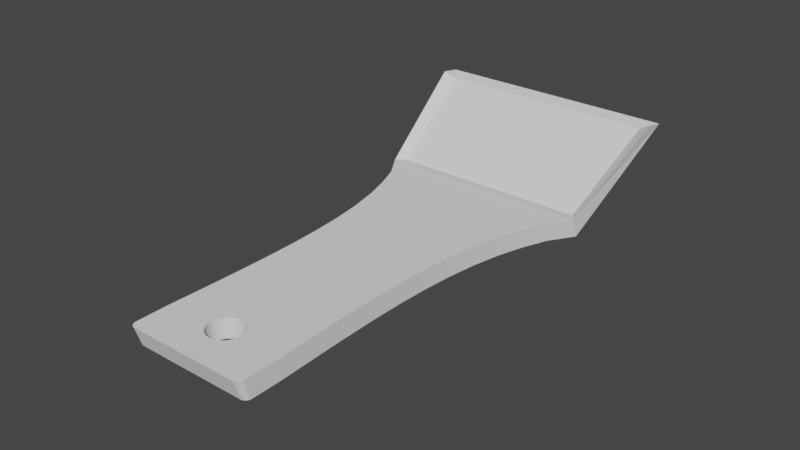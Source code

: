 # Source: A06_9_Espatula.blend  (saved by Blender 2.93.20; exported with 4.5.12 LTS)
import bpy
from mathutils import Matrix  # noqa: F401  (used for matrix-valued properties, if any)

bpy.ops.wm.read_factory_settings(use_empty=True)
scene = bpy.context.scene
scene.name = 'Scene'

# ---- collections
col_collection = bpy.data.collections.new('Collection'); scene.collection.children.link(col_collection)

# ---- node groups
ng_auto_smooth = bpy.data.node_groups.new('Auto Smooth', 'GeometryNodeTree')
_s = ng_auto_smooth.interface.new_socket(name='Geometry', in_out='OUTPUT', socket_type='NodeSocketGeometry')
_s = ng_auto_smooth.interface.new_socket(name='Geometry', in_out='INPUT', socket_type='NodeSocketGeometry')
_s = ng_auto_smooth.interface.new_socket(name='Angle', in_out='INPUT', socket_type='NodeSocketFloat')
_s.subtype = 'ANGLE'
_s.min_value = 0.0
_s.max_value = 3.142
ng_auto_smooth.is_modifier = True
_N = ng_auto_smooth.nodes; _L = ng_auto_smooth.links
n0 = _N.new('NodeGroupOutput'); n0.name = 'Group Output'; n0.location = (480, -100)
n1 = _N.new('NodeGroupInput'); n1.name = 'Group Input'; n1.location = (-420, -300)
n2 = _N.new('NodeGroupInput'); n2.name = 'Group Input.001'; n2.location = (-60, -100)
n3 = _N.new('GeometryNodeSetShadeSmooth'); n3.name = 'Set Shade Smooth'; n3.location = (120, -100)
n3.domain = 'EDGE'
n4 = _N.new('GeometryNodeSetShadeSmooth'); n4.name = 'Set Shade Smooth.001'; n4.location = (300, -100)
n5 = _N.new('GeometryNodeInputMeshEdgeAngle'); n5.name = 'Edge Angle'; n5.location = (-420, -220)
n6 = _N.new('GeometryNodeInputEdgeSmooth'); n6.name = 'Is Edge Smooth'; n6.location = (-60, -160)
n7 = _N.new('GeometryNodeInputShadeSmooth'); n7.name = 'Is Face Smooth'; n7.location = (-240, -340)
n8 = _N.new('FunctionNodeBooleanMath'); n8.name = 'Boolean Math'; n8.location = (-60, -220)
n9 = _N.new('FunctionNodeCompare'); n9.name = 'Compare'; n9.location = (-240, -180)
n9.operation = 'LESS_EQUAL'
_L.new(n5.outputs[0], n9.inputs[0])
_L.new(n4.outputs[0], n0.inputs[0])
_L.new(n1.outputs[1], n9.inputs[1])
_L.new(n9.outputs[0], n8.inputs[0])
_L.new(n7.outputs[0], n8.inputs[1])
_L.new(n2.outputs[0], n3.inputs[0])
_L.new(n6.outputs[0], n3.inputs[1])
_L.new(n3.outputs[0], n4.inputs[0])
_L.new(n8.outputs[0], n3.inputs[2])
n0.is_active_output = True

# ---- world
world_world = bpy.data.worlds.new('World'); scene.world = world_world
world_world.use_nodes = True; world_world.node_tree.nodes.clear()
_N = world_world.node_tree.nodes; _L = world_world.node_tree.links
n0 = _N.new('ShaderNodeOutputWorld'); n0.name = 'World Output'; n0.location = (300, 300)
n1 = _N.new('ShaderNodeBackground'); n1.name = 'Background'; n1.location = (10, 300)
n1.inputs[0].default_value = (0.05088, 0.05088, 0.05088, 1.0)
_L.new(n1.outputs[0], n0.inputs[0])
n0.is_active_output = True
world_world.color = (0.05088, 0.05088, 0.05088)
world_world.use_sun_shadow = False
world_world.sun_shadow_jitter_overblur = 0.0

# ---- meshes
me_cone = bpy.data.meshes.new('Cone')
me_cone.from_pydata([(41.13, -11.54, -115.1), (-11.71, -11.54, -115.1), (-11.03, -18.3, -86.7), (40.46, -18.3, -86.7), (-7.195, -16.76, -80.97), (-4.716, -15.16, -74.97), (-2.791, -13.47, -68.69), (-1.357, -11.72, -62.14), (-0.355, -9.889, -55.31), (0.2771, -7.985, -48.21), (0.6001, -6.008, -40.83), (0.6748, -3.956, -33.17), (0.5624, -1.83, -25.23), (0.3238, 0.3704, -17.02), (0.01999, 2.645, -8.533), (36.62, -16.76, -80.97), (34.14, -15.16, -74.97), (32.21, -13.47, -68.69), (30.78, -11.72, -62.14), (29.78, -9.889, -55.31), (29.15, -7.985, -48.21), (28.82, -6.008, -40.83), (28.75, -3.956, -33.17), (28.86, -1.83, -25.23), (29.1, 0.3704, -17.02), (29.4, 2.645, -8.533), (44.14, -11.57, -118.5), (-14.71, -11.57, -118.5), (-11.03, -23.29, -86.93), (40.46, -23.29, -86.93), (-7.195, -21.76, -81.21), (-4.716, -20.15, -75.2), (-2.791, -18.47, -68.93), (-1.357, -16.71, -62.37), (-0.355, -14.88, -55.54), (0.2771, -12.98, -48.44), (0.6001, -11.0, -41.06), (0.6748, -8.95, -33.4), (0.5624, -6.824, -25.47), (0.3238, -4.624, -17.26), (0.01999, -2.349, -8.768), (36.62, -21.76, -81.21), (34.14, -20.15, -75.2), (32.21, -18.47, -68.93), (30.78, -16.71, -62.37), (29.78, -14.88, -55.54), (29.15, -12.98, -48.44), (28.82, -11.0, -41.06), (28.75, -8.95, -33.4), (28.86, -6.824, -25.47), (29.1, -4.624, -17.26), (29.4, -2.349, -8.768), (44.14, -9.664, -114.3), (38.66, -19.23, -88.79), (-14.71, -9.664, -114.3), (-9.24, -19.23, -88.79), (10.79, 2.05, -10.75), (18.41, -1.953, -7.289), (18.41, 2.648, -8.522), (10.79, -2.551, -9.521), (13.18, -3.306, -12.34), (13.18, 1.295, -13.57), (18.04, 2.827, -7.854), (18.04, -1.774, -6.621), (11.02, 1.856, -11.48), (11.02, -2.745, -10.25), (11.39, -2.924, -10.91), (11.88, -3.081, -11.5), (17.54, 2.984, -7.269), (13.93, -3.365, -12.56), (17.54, -1.617, -6.036), (12.49, -3.21, -11.98), (11.39, 1.677, -12.15), (15.49, -3.365, -12.56), (16.93, -3.21, -11.98), (16.24, -3.306, -12.34), (18.04, -2.924, -10.91), (18.64, -2.551, -9.521), (18.41, -2.745, -10.25), (13.93, 1.236, -13.79), (17.54, -3.081, -11.5), (16.93, -1.488, -5.555), (16.93, 3.113, -6.788), (11.88, 1.52, -12.73), (14.71, -3.385, -12.63), (14.71, 1.217, -13.86), (16.24, -1.393, -5.198), (16.24, 3.208, -6.431), (12.49, 1.391, -13.21), (10.71, -2.349, -8.768), (11.02, -1.953, -7.289), (15.49, -1.334, -4.978), (10.79, -2.147, -8.014), (15.49, 3.267, -6.211), (11.39, -1.774, -6.621), (12.49, -1.488, -5.555), (11.88, -1.617, -6.036), (13.93, -1.334, -4.978), (13.18, -1.393, -5.198), (18.71, -2.349, -8.768), (18.64, -2.147, -8.014), (14.71, -1.314, -4.904), (14.71, 3.287, -6.137), (13.93, 3.267, -6.211), (15.49, 1.236, -13.79), (16.24, 1.295, -13.57), (13.18, 3.208, -6.431), (12.49, 3.113, -6.788), (10.71, 2.252, -10.0), (10.73, 2.297, -9.832), (10.79, 2.454, -9.247), (16.93, 1.391, -13.21), (18.04, 1.677, -12.15), (18.71, 2.252, -10.0), (18.64, 2.05, -10.75), (18.65, 2.409, -9.415), (18.64, 2.454, -9.247), (17.54, 1.52, -12.73), (18.41, 1.856, -11.48), (11.88, 2.984, -7.269), (11.39, 2.827, -7.854), (11.02, 2.648, -8.522), (27.97, 4.994, 0.2349), (29.42, 4.601, -1.235), (28.3, 4.985, 0.1981), (28.6, 4.955, 0.08935), (28.88, 4.909, -0.0858), (29.11, 4.846, -0.3186), (29.28, 4.771, -0.5973), (29.39, 4.688, -0.9081), (0.003357, 4.601, -1.235), (1.45, 4.994, 0.2349), (0.03897, 4.688, -0.908), (0.1455, 4.771, -0.5973), (0.3176, 4.846, -0.3186), (0.5467, 4.909, -0.08579), (0.8212, 4.955, 0.08936), (1.127, 4.985, 0.1981), (1.45, -1.813e-06, -7.253e-06), (0.003348, -0.3939, -1.47), (1.127, -0.009878, -0.03687), (0.8212, -0.03901, -0.1456), (0.5467, -0.08594, -0.3207), (0.3176, -0.1483, -0.5535), (0.1455, -0.223, -0.8323), (0.03896, -0.3063, -1.143), (29.42, -0.3939, -1.47), (27.97, -9.399e-08, -3.76e-07), (29.39, -0.3063, -1.143), (29.28, -0.223, -0.8323), (29.11, -0.1483, -0.5535), (28.88, -0.08594, -0.3207), (28.6, -0.03901, -0.1456), (28.3, -0.009877, -0.03686)], [], [(53, 0, 1, 55), (29, 28, 27, 26), (147, 122, 131, 138), (54, 27, 28, 2), (25, 51, 50, 24), (12, 38, 39, 13), (89, 40, 39, 38, 37, 36, 35, 34, 33, 32, 31, 30, 28, 29, 41, 42, 43, 44, 45, 46, 47, 48, 49, 50, 51, 99, 77, 78, 76, 80, 74, 75, 73, 84, 69, 60, 71, 67, 66, 65, 59), (13, 39, 40, 14), (123, 146, 51, 25), (113, 115, 25, 24, 23, 22, 21, 20, 19, 18, 17, 16, 15, 3, 2, 4, 5, 6, 7, 8, 9, 10, 11, 12, 13, 14, 109, 108, 56, 64, 72, 83, 88, 61, 79, 85, 104, 105, 111, 117, 112, 118, 114), (15, 41, 29, 3), (99, 51, 146, 148, 149, 150, 151, 152, 153, 147, 138, 140, 141, 142, 143, 144, 145, 139, 40, 89, 92, 90, 94, 96, 95, 98, 97, 101, 91, 86, 81, 70, 63, 57, 100), (2, 28, 30, 4), (16, 42, 41, 15), (54, 1, 0, 52, 26, 27), (17, 43, 42, 16), (4, 30, 31, 5), (18, 44, 43, 17), (5, 31, 32, 6), (19, 45, 44, 18), (6, 32, 33, 7), (20, 46, 45, 19), (7, 33, 34, 8), (21, 47, 46, 20), (8, 34, 35, 9), (22, 48, 47, 21), (9, 35, 36, 10), (23, 49, 48, 22), (10, 36, 37, 11), (3, 29, 26, 52), (24, 50, 49, 23), (11, 37, 38, 12), (53, 3, 52, 0), (1, 54, 2, 55), (55, 2, 3, 53), (130, 14, 40, 139), (85, 84, 73, 104), (104, 73, 75, 105), (105, 75, 74, 111), (111, 74, 80, 117), (76, 112, 117, 80), (78, 118, 112, 76), (77, 114, 118, 78), (99, 113, 114, 77), (100, 116, 115, 113, 99), (57, 58, 116, 100), (63, 62, 58, 57), (70, 68, 62, 63), (82, 68, 70, 81), (87, 82, 81, 86), (93, 87, 86, 91), (102, 93, 91, 101), (101, 97, 103, 102), (97, 98, 106, 103), (98, 95, 107, 106), (95, 96, 119, 107), (96, 94, 120, 119), (94, 90, 121, 120), (121, 90, 92, 110), (92, 89, 108, 109, 110), (89, 59, 56, 108), (64, 56, 59, 65), (64, 65, 66, 72), (66, 67, 83, 72), (83, 67, 71, 88), (88, 71, 60, 61), (61, 60, 69, 79), (79, 69, 84, 85), (130, 139, 145, 132), (132, 145, 144, 133), (133, 144, 143, 134), (134, 143, 142, 135), (135, 142, 141, 136), (136, 141, 140, 137), (137, 140, 138, 131), (122, 147, 153, 124), (124, 153, 152, 125), (125, 152, 151, 126), (126, 151, 150, 127), (127, 150, 149, 128), (128, 149, 148, 129), (129, 148, 146, 123), (14, 130, 132, 133, 134, 135, 136, 137, 131, 122, 124, 125, 126, 127, 128, 129, 123, 25, 115, 116, 58, 62, 68, 82, 87, 93, 102, 103, 106, 107, 119, 120, 121, 110, 109)])
_uv = me_cone.uv_layers.new(name='UVMap')
_uv.uv.foreach_set('vector', [0.0, 0.0, 0.0, 0.0, 0.0, 0.0, 0.0, 0.0, 0.0, 0.0, 0.0, 0.0, 0.0, 0.0, 0.0, 0.0, 0.0, 0.0, 0.0, 0.0, 0.0, 0.0, 0.0, 0.0, 0.0, 0.0, 0.0, 0.0, 0.0, 0.0, 0.0, 0.0, 0.0, 0.0, 0.0, 0.0, 0.0, 0.0, 0.0, 0.0, 0.0, 0.0, 0.0, 0.0, 0.0, 0.0, 0.0, 0.0, 0.0, 0.0, 0.0, 0.0, 0.0, 0.0, 0.0, 0.0, 0.0, 0.0, 0.0, 0.0, 0.0, 0.0, 0.0, 0.0, 0.0, 0.0, 0.0, 0.0, 0.0, 0.0, 0.0, 0.0, 0.0, 0.0, 0.0, 0.0, 0.0, 0.0, 0.0, 0.0, 0.0, 0.0, 0.0, 0.0, 0.0, 0.0, 0.0, 0.0, 0.0, 0.0, 0.0, 0.0, 0.0, 0.0, 0.0, 0.0, 0.0, 0.0, 0.0, 0.0, 0.0, 0.0, 0.0, 0.0, 0.0, 0.0, 0.0, 0.0, 0.0, 0.0, 0.0, 0.0, 0.0, 0.0, 0.0, 0.0, 0.0, 0.0, 0.0, 0.0, 0.0, 0.0, 0.0, 0.0, 0.0, 0.0, 0.0, 0.0, 0.0, 0.0, 0.0, 0.0, 0.0, 0.0, 0.0, 0.0, 0.0, 0.0, 0.0, 0.0, 0.0, 0.0, 0.0, 0.0, 0.0, 0.0, 0.0, 0.0, 0.0, 0.0, 0.0, 0.0, 0.0, 0.0, 0.0, 0.0, 0.0, 0.0, 0.0, 0.0, 0.0, 0.0, 0.0, 0.0, 0.0, 0.0, 0.0, 0.0, 0.0, 0.0, 0.0, 0.0, 0.0, 0.0, 0.0, 0.0, 0.0, 0.0, 0.0, 0.0, 0.0, 0.0, 0.0, 0.0, 0.0, 0.0, 0.0, 0.0, 0.0, 0.0, 0.0, 0.0, 0.0, 0.0, 0.0, 0.0, 0.0, 0.0, 0.0, 0.0, 0.0, 0.0, 0.0, 0.0, 0.0, 0.0, 0.0, 0.0, 0.0, 0.0, 0.0, 0.0, 0.0, 0.0, 0.0, 0.0, 0.0, 0.0, 0.0, 0.0, 0.0, 0.0, 0.0, 0.0, 0.0, 0.0, 0.0, 0.0, 0.0, 0.0, 0.0, 0.0, 0.0, 0.0, 0.0, 0.0, 0.0, 0.0, 0.0, 0.0, 0.0, 0.0, 0.0, 0.0, 0.0, 0.0, 0.0, 0.0, 0.0, 0.0, 0.0, 0.0, 0.0, 0.0, 0.0, 0.0, 0.0, 0.0, 0.0, 0.0, 0.0, 0.0, 0.0, 0.0, 0.0, 0.0, 0.0, 0.0, 0.0, 0.0, 0.0, 0.0, 0.0, 0.0, 0.0, 0.0, 0.0, 0.0, 0.0, 0.0, 0.0, 0.0, 0.0, 0.0, 0.0, 0.0, 0.0, 0.0, 0.0, 0.0, 0.0, 0.0, 0.0, 0.0, 0.0, 0.0, 0.0, 0.0, 0.0, 0.0, 0.0, 0.0, 0.0, 0.0, 0.0, 0.0, 0.0, 0.0, 0.0, 0.0, 0.0, 0.0, 0.0, 0.0, 0.0, 0.0, 0.0, 0.0, 0.0, 0.0, 0.0, 0.0, 0.0, 0.0, 0.0, 0.0, 0.0, 0.0, 0.0, 0.0, 0.0, 0.0, 0.0, 0.0, 0.0, 0.0, 0.0, 0.0, 0.0, 0.0, 0.0, 0.0, 0.0, 0.0, 0.0, 0.0, 0.0, 0.0, 0.0, 0.0, 0.0, 0.0, 0.0, 0.0, 0.0, 0.0, 0.0, 0.0, 0.0, 0.0, 0.0, 0.0, 0.0, 0.0, 0.0, 0.0, 0.0, 0.0, 0.0, 0.0, 0.0, 0.0, 0.0, 0.0, 0.0, 0.0, 0.0, 0.0, 0.0, 0.0, 0.0, 0.0, 0.0, 0.0, 0.0, 0.0, 0.0, 0.0, 0.0, 0.0, 0.0, 0.0, 0.0, 0.0, 0.0, 0.0, 0.0, 0.0, 0.0, 0.0, 0.0, 0.0, 0.0, 0.0, 0.0, 0.0, 0.0, 0.0, 0.0, 0.0, 0.0, 0.0, 0.0, 0.0, 0.0, 0.0, 0.0, 0.0, 0.0, 0.0, 0.0, 0.0, 0.0, 0.0, 0.0, 0.0, 0.0, 0.0, 0.0, 0.0, 0.0, 0.0, 0.0, 0.0, 0.0, 0.0, 0.0, 0.0, 0.0, 0.0, 0.0, 0.0, 0.0, 0.0, 0.0, 0.0, 0.0, 0.0, 0.0, 0.0, 0.0, 0.0, 0.0, 0.0, 0.0, 0.0, 0.0, 0.0, 0.0, 0.0, 0.0, 0.0, 0.0, 0.0, 0.0, 0.0, 0.0, 0.0, 0.0, 0.0, 0.0, 0.0, 0.0, 0.0, 0.0, 0.0, 0.0, 0.0, 0.0, 0.0, 0.0, 0.0, 0.0, 0.0, 0.0, 0.0, 0.0, 0.0, 0.0, 0.0, 0.0, 0.0, 0.0, 0.0, 0.0, 0.0, 0.0, 0.0, 0.0, 0.0, 0.0, 0.0, 0.0, 0.0, 0.0, 0.0, 1.0, 0.8882, 1.0, 0.65, 0.9688, 0.65, 0.9688, 0.8882, 0.9688, 0.8882, 0.9688, 0.65, 0.9375, 0.65, 0.9375, 0.8882, 0.9375, 0.8882, 0.9375, 0.65, 0.9062, 0.65, 0.9062, 0.8882, 0.9062, 0.8882, 0.9062, 0.65, 0.875, 0.65, 0.875, 0.8882, 0.8438, 0.65, 0.8438, 0.8882, 0.875, 0.8882, 0.875, 0.65, 0.8125, 0.65, 0.8125, 0.8882, 0.8438, 0.8882, 0.8438, 0.65, 0.7812, 0.65, 0.7812, 0.8882, 0.8125, 0.8882, 0.8125, 0.65, 0.75, 0.65, 0.75, 0.8882, 0.7812, 0.8882, 0.7812, 0.65, 0.7188, 0.65, 0.7188, 0.8882, 0.7257, 0.8882, 0.75, 0.8882, 0.75, 0.65, 0.6875, 0.65, 0.6875, 0.8882, 0.7188, 0.8882, 0.7188, 0.65, 0.6562, 0.65, 0.6562, 0.8882, 0.6875, 0.8882, 0.6875, 0.65, 0.625, 0.65, 0.625, 0.8882, 0.6562, 0.8882, 0.6562, 0.65, 0.5938, 0.8882, 0.625, 0.8882, 0.625, 0.65, 0.5938, 0.65, 0.5625, 0.8882, 0.5938, 0.8882, 0.5938, 0.65, 0.5625, 0.65, 0.5312, 0.8882, 0.5625, 0.8882, 0.5625, 0.65, 0.5312, 0.65, 0.5, 0.8882, 0.5312, 0.8882, 0.5312, 0.65, 0.5, 0.65, 0.5, 0.65, 0.4688, 0.65, 0.4688, 0.8882, 0.5, 0.8882, 0.4688, 0.65, 0.4375, 0.65, 0.4375, 0.8882, 0.4688, 0.8882, 0.4375, 0.65, 0.4062, 0.65, 0.4062, 0.8882, 0.4375, 0.8882, 0.4062, 0.65, 0.375, 0.65, 0.375, 0.8882, 0.4062, 0.8882, 0.375, 0.65, 0.3438, 0.65, 0.3438, 0.8882, 0.375, 0.8882, 0.3438, 0.65, 0.3125, 0.65, 0.3125, 0.8882, 0.3438, 0.8882, 0.3125, 0.8882, 0.3125, 0.65, 0.2812, 0.65, 0.2812, 0.8882, 0.2812, 0.65, 0.25, 0.65, 0.25, 0.8882, 0.257, 0.8882, 0.2812, 0.8882, 0.25, 0.65, 0.2188, 0.65, 0.2188, 0.8882, 0.25, 0.8882, 0.1875, 0.8882, 0.2188, 0.8882, 0.2188, 0.65, 0.1875, 0.65, 0.1875, 0.8882, 0.1875, 0.65, 0.1562, 0.65, 0.1562, 0.8882, 0.1562, 0.65, 0.125, 0.65, 0.125, 0.8882, 0.1562, 0.8882, 0.125, 0.8882, 0.125, 0.65, 0.09375, 0.65, 0.09375, 0.8882, 0.09375, 0.8882, 0.09375, 0.65, 0.0625, 0.65, 0.0625, 0.8882, 0.0625, 0.8882, 0.0625, 0.65, 0.03125, 0.65, 0.03125, 0.8882, 0.03125, 0.8882, 0.03125, 0.65, 0.0, 0.65, 0.0, 0.8882, 0.0, 0.0, 0.0, 0.0, 0.0, 0.0, 0.0, 0.0, 0.0, 0.0, 0.0, 0.0, 0.0, 0.0, 0.0, 0.0, 0.0, 0.0, 0.0, 0.0, 0.0, 0.0, 0.0, 0.0, 0.0, 0.0, 0.0, 0.0, 0.0, 0.0, 0.0, 0.0, 0.0, 0.0, 0.0, 0.0, 0.0, 0.0, 0.0, 0.0, 0.0, 0.0, 0.0, 0.0, 0.0, 0.0, 0.0, 0.0, 0.0, 0.0, 0.0, 0.0, 0.0, 0.0, 0.0, 0.0, 0.0, 0.0, 0.0, 0.0, 0.0, 0.0, 0.0, 0.0, 0.0, 0.0, 0.0, 0.0, 0.0, 0.0, 0.0, 0.0, 0.0, 0.0, 0.0, 0.0, 0.0, 0.0, 0.0, 0.0, 0.0, 0.0, 0.0, 0.0, 0.0, 0.0, 0.0, 0.0, 0.0, 0.0, 0.0, 0.0, 0.0, 0.0, 0.0, 0.0, 0.0, 0.0, 0.0, 0.0, 0.0, 0.0, 0.0, 0.0, 0.0, 0.0, 0.0, 0.0, 0.0, 0.0, 0.0, 0.0, 0.0, 0.0, 0.0, 0.0, 0.0, 0.0, 0.0, 0.0, 0.0, 0.0, 0.0, 0.0, 0.0, 0.0, 0.0, 0.0, 0.0, 0.0, 0.0, 0.0, 0.0, 0.0, 0.0, 0.0, 0.0, 0.0, 0.0, 0.0, 0.0, 0.0, 0.0, 0.0, 0.0, 0.0, 0.0, 0.0, 0.0, 0.0, 0.0, 0.0, 0.0, 0.0, 0.0, 0.0, 0.0, 0.0, 0.0, 0.0, 0.0, 0.0, 0.0, 0.0, 0.0, 0.0, 0.0, 0.0, 0.0, 0.0, 0.0, 0.0, 0.0, 0.0, 0.0, 0.0, 0.0, 0.0, 0.0, 0.0, 0.0, 0.0])
me_cone.use_remesh_fix_poles = True
me_cone.use_remesh_preserve_attributes = False
me_cone.update()

# ---- objects
ob_espatula = bpy.data.objects.new('Espatula', me_cone)

# ---- transforms, parenting, visibility, modifiers, constraints
ob_espatula.location = (20.0, 0.0, 0.0)
ob_espatula.rotation_euler = (1.833, 0.0, 0.0)
_m = ob_espatula.modifiers.new('Auto Smooth', 'NODES')
_m.node_group = ng_auto_smooth
_gi = [s.identifier for s in ng_auto_smooth.interface.items_tree if s.item_type == 'SOCKET' and s.in_out == 'INPUT']
_m[_gi[1]] = 0.5236  # Angle

# ---- collection membership
col_collection.objects.link(ob_espatula)

# ---- scene / render settings (as saved in the file)
scene.frame_start = 1; scene.frame_end = 250; scene.frame_set(1)
scene.render.engine = 'BLENDER_EEVEE_NEXT'
scene.cycles.use_denoising = False
scene.cycles.samples = 128
scene.cycles.sampling_pattern = 'TABULATED_SOBOL'
scene.cycles.use_adaptive_sampling = False
scene.cycles.use_light_tree = False
scene.view_settings.view_transform = 'Filmic'
scene.unit_settings.scale_length = 0.001
bpy.context.view_layer.update()

# ---- added for rendering (the .blend has no active camera and no usable light): camera, sun
cam_auto = bpy.data.cameras.new('AutoCamera')
cam_auto.lens = 50.0
cam_auto.sensor_width = 36.0
cam_auto.clip_end = 2392.71
ob_auto_camera = bpy.data.objects.new('AutoCamera', cam_auto)
scene.collection.objects.link(ob_auto_camera)
ob_auto_camera.location = (171.049, -104.13, 115.534)
ob_auto_camera.rotation_euler = (1.09748, -7.21219e-08, 0.694738)
scene.camera = ob_auto_camera
light_auto_sun = bpy.data.lights.new('AutoSun', 'SUN')
light_auto_sun.energy = 3.0
light_auto_sun.angle = 0.0523599
ob_auto_sun = bpy.data.objects.new('AutoSun', light_auto_sun)
scene.collection.objects.link(ob_auto_sun)
ob_auto_sun.rotation_euler = (0.872665, 0.174533, 0.523599)
bpy.context.view_layer.update()
